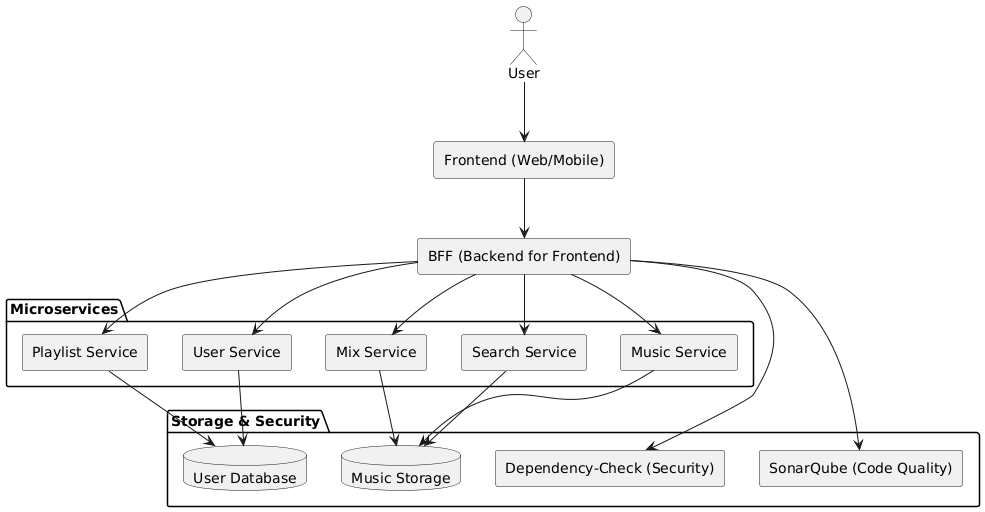

The diagram above was rendered by PlantUML. Its source (embedded in the PNG):
@startuml
actor User

rectangle "Frontend (Web/Mobile)" as Frontend
rectangle "BFF (Backend for Frontend)" as BFF

package "Microservices" {
    rectangle "User Service" as UserService
    rectangle "Music Service" as MusicService
    rectangle "Mix Service" as MixService
    rectangle "Playlist Service" as PlaylistService
    rectangle "Search Service" as SearchService
}

package "Storage & Security" {
    database "User Database" as UserDB
    database "Music Storage" as MusicDB
    rectangle "SonarQube (Code Quality)" as SonarQube
    rectangle "Dependency-Check (Security)" as DependencyCheck
}

User --> Frontend
Frontend --> BFF
BFF --> UserService
BFF --> MusicService
BFF --> MixService
BFF --> PlaylistService
BFF --> SearchService

UserService --> UserDB
MusicService --> MusicDB
MixService --> MusicDB
PlaylistService --> UserDB
SearchService --> MusicDB

BFF --> SonarQube
BFF --> DependencyCheck
@enduml